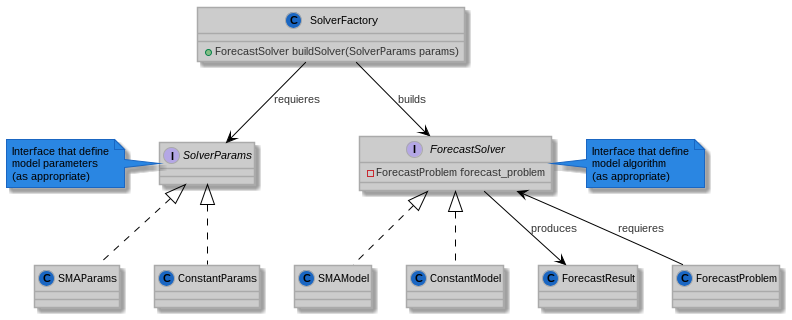

The diagram above was rendered by PlantUML. Its source (embedded in the PNG):
@startuml
!define LIGHTBLUE
!includeurl https://raw.githubusercontent.com/Drakemor/RedDress-PlantUML/master/style.puml


interface SolverParams
note left
Interface that define
model parameters
(as appropriate)
end note

class SMAParams implements SolverParams
class ConstantParams implements SolverParams

class SolverFactory {
    + ForecastSolver buildSolver(SolverParams params)
}

interface ForecastSolver {
    - ForecastProblem forecast_problem

}
note right
Interface that define
model algorithm
(as appropriate)
end note

class SMAModel implements ForecastSolver
class ConstantModel implements ForecastSolver

SolverFactory --> ForecastSolver: builds
SolverFactory --> SolverParams: requieres

ForecastSolver --> ForecastResult: produces
ForecastSolver <-- ForecastProblem: requieres
@enduml